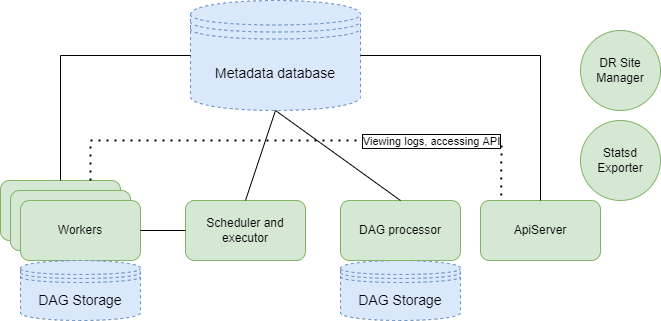

The diagram above was exported from draw.io. Its source (the exported page's mxGraphModel, read from the mxfile embedded in the PNG):
<mxGraphModel dx="989" dy="689" grid="1" gridSize="10" guides="1" tooltips="1" connect="1" arrows="1" fold="1" page="1" pageScale="1" pageWidth="850" pageHeight="1100" math="0" shadow="0">
  <root>
    <mxCell id="0" />
    <mxCell id="1" parent="0" />
    <mxCell id="0DJ7ba1NbGqYw8WkCLEo-1" value="Scheduler and executor" style="rounded=1;whiteSpace=wrap;html=1;fillColor=#d5e8d4;strokeColor=#82b366;" parent="1" vertex="1">
      <mxGeometry x="335" y="280" width="120" height="60" as="geometry" />
    </mxCell>
    <mxCell id="0DJ7ba1NbGqYw8WkCLEo-3" value="ApiServer" style="rounded=1;whiteSpace=wrap;html=1;fillColor=#d5e8d4;strokeColor=#82b366;" parent="1" vertex="1">
      <mxGeometry x="630" y="280" width="120" height="60" as="geometry" />
    </mxCell>
    <mxCell id="0DJ7ba1NbGqYw8WkCLEo-4" value="" style="rounded=1;whiteSpace=wrap;html=1;fillColor=#d5e8d4;strokeColor=#82b366;" parent="1" vertex="1">
      <mxGeometry x="150" y="260" width="120" height="60" as="geometry" />
    </mxCell>
    <mxCell id="0DJ7ba1NbGqYw8WkCLEo-7" value="" style="rounded=1;whiteSpace=wrap;html=1;fillColor=#d5e8d4;strokeColor=#82b366;" parent="1" vertex="1">
      <mxGeometry x="160" y="270" width="120" height="60" as="geometry" />
    </mxCell>
    <mxCell id="0DJ7ba1NbGqYw8WkCLEo-8" value="Workers" style="rounded=1;whiteSpace=wrap;html=1;fillColor=#d5e8d4;strokeColor=#82b366;" parent="1" vertex="1">
      <mxGeometry x="170" y="280" width="120" height="60" as="geometry" />
    </mxCell>
    <mxCell id="0DJ7ba1NbGqYw8WkCLEo-9" value="Metadata database" style="shape=datastore;whiteSpace=wrap;html=1;shadow=0;dashed=1;fontSize=14;fillColor=#dae8fc;strokeColor=#6c8ebf;" parent="1" vertex="1">
      <mxGeometry x="340" y="80" width="170" height="110" as="geometry" />
    </mxCell>
    <mxCell id="0DJ7ba1NbGqYw8WkCLEo-10" value="DAG Storage" style="shape=datastore;whiteSpace=wrap;html=1;shadow=0;dashed=1;fontSize=14;fillColor=#dae8fc;strokeColor=#6c8ebf;" parent="1" vertex="1">
      <mxGeometry x="170" y="340" width="120" height="60" as="geometry" />
    </mxCell>
    <mxCell id="0DJ7ba1NbGqYw8WkCLEo-11" value="DAG Storage" style="shape=datastore;whiteSpace=wrap;html=1;shadow=0;dashed=1;fontSize=14;fillColor=#dae8fc;strokeColor=#6c8ebf;" parent="1" vertex="1">
      <mxGeometry x="490" y="340" width="120" height="60" as="geometry" />
    </mxCell>
    <mxCell id="0DJ7ba1NbGqYw8WkCLEo-13" value="" style="endArrow=none;html=1;rounded=0;exitX=1;exitY=0.5;exitDx=0;exitDy=0;entryX=0;entryY=0.5;entryDx=0;entryDy=0;" parent="1" source="0DJ7ba1NbGqYw8WkCLEo-8" target="0DJ7ba1NbGqYw8WkCLEo-1" edge="1">
      <mxGeometry width="50" height="50" relative="1" as="geometry">
        <mxPoint x="370" y="380" as="sourcePoint" />
        <mxPoint x="420" y="330" as="targetPoint" />
      </mxGeometry>
    </mxCell>
    <mxCell id="0DJ7ba1NbGqYw8WkCLEo-14" value="" style="endArrow=none;html=1;rounded=0;exitX=0.5;exitY=1;exitDx=0;exitDy=0;entryX=0.5;entryY=0;entryDx=0;entryDy=0;" parent="1" source="0DJ7ba1NbGqYw8WkCLEo-9" target="0DJ7ba1NbGqYw8WkCLEo-1" edge="1">
      <mxGeometry width="50" height="50" relative="1" as="geometry">
        <mxPoint x="400" y="380" as="sourcePoint" />
        <mxPoint x="450" y="330" as="targetPoint" />
      </mxGeometry>
    </mxCell>
    <mxCell id="0DJ7ba1NbGqYw8WkCLEo-15" value="" style="endArrow=none;html=1;rounded=0;exitX=0.5;exitY=0;exitDx=0;exitDy=0;entryX=1;entryY=0.5;entryDx=0;entryDy=0;" parent="1" source="0DJ7ba1NbGqYw8WkCLEo-3" target="0DJ7ba1NbGqYw8WkCLEo-9" edge="1">
      <mxGeometry width="50" height="50" relative="1" as="geometry">
        <mxPoint x="400" y="380" as="sourcePoint" />
        <mxPoint x="450" y="330" as="targetPoint" />
        <Array as="points">
          <mxPoint x="690" y="135" />
        </Array>
      </mxGeometry>
    </mxCell>
    <mxCell id="0DJ7ba1NbGqYw8WkCLEo-16" value="" style="endArrow=none;html=1;rounded=0;exitX=0;exitY=0.5;exitDx=0;exitDy=0;entryX=0.5;entryY=0;entryDx=0;entryDy=0;" parent="1" source="0DJ7ba1NbGqYw8WkCLEo-9" target="0DJ7ba1NbGqYw8WkCLEo-4" edge="1">
      <mxGeometry width="50" height="50" relative="1" as="geometry">
        <mxPoint x="400" y="280" as="sourcePoint" />
        <mxPoint x="450" y="230" as="targetPoint" />
        <Array as="points">
          <mxPoint x="210" y="135" />
        </Array>
      </mxGeometry>
    </mxCell>
    <mxCell id="0DJ7ba1NbGqYw8WkCLEo-17" value="DR Site Manager" style="ellipse;whiteSpace=wrap;html=1;aspect=fixed;fillColor=#d5e8d4;strokeColor=#82b366;" parent="1" vertex="1">
      <mxGeometry x="730" y="110" width="80" height="80" as="geometry" />
    </mxCell>
    <mxCell id="0DJ7ba1NbGqYw8WkCLEo-18" value="Statsd Exporter" style="ellipse;whiteSpace=wrap;html=1;aspect=fixed;fillColor=#d5e8d4;strokeColor=#82b366;" parent="1" vertex="1">
      <mxGeometry x="730" y="200" width="80" height="80" as="geometry" />
    </mxCell>
    <mxCell id="0DJ7ba1NbGqYw8WkCLEo-19" value="" style="endArrow=none;dashed=1;html=1;dashPattern=1 3;strokeWidth=2;rounded=0;exitX=0.75;exitY=0;exitDx=0;exitDy=0;entryX=0.172;entryY=-0.04;entryDx=0;entryDy=0;entryPerimeter=0;" parent="1" source="0DJ7ba1NbGqYw8WkCLEo-4" target="0DJ7ba1NbGqYw8WkCLEo-3" edge="1">
      <mxGeometry width="50" height="50" relative="1" as="geometry">
        <mxPoint x="400" y="270" as="sourcePoint" />
        <mxPoint x="450" y="220" as="targetPoint" />
        <Array as="points">
          <mxPoint x="240" y="220" />
          <mxPoint x="651" y="220" />
        </Array>
      </mxGeometry>
    </mxCell>
    <mxCell id="0DJ7ba1NbGqYw8WkCLEo-20" value="Viewing logs, accessing API" style="edgeLabel;html=1;align=center;verticalAlign=middle;resizable=0;points=[];labelBorderColor=default;" parent="0DJ7ba1NbGqYw8WkCLEo-19" vertex="1" connectable="0">
      <mxGeometry x="-0.3001" y="3" relative="1" as="geometry">
        <mxPoint x="202" y="3" as="offset" />
      </mxGeometry>
    </mxCell>
    <mxCell id="BS4KNsKcDtrCALD7j-2N-1" value="DAG processor" style="rounded=1;whiteSpace=wrap;html=1;fillColor=#d5e8d4;strokeColor=#82b366;" parent="1" vertex="1">
      <mxGeometry x="490" y="280" width="120" height="60" as="geometry" />
    </mxCell>
    <mxCell id="BS4KNsKcDtrCALD7j-2N-2" value="" style="endArrow=none;html=1;rounded=0;entryX=0.5;entryY=0;entryDx=0;entryDy=0;exitX=0.5;exitY=1;exitDx=0;exitDy=0;" parent="1" source="0DJ7ba1NbGqYw8WkCLEo-9" target="BS4KNsKcDtrCALD7j-2N-1" edge="1">
      <mxGeometry width="50" height="50" relative="1" as="geometry">
        <mxPoint x="400" y="390" as="sourcePoint" />
        <mxPoint x="450" y="340" as="targetPoint" />
      </mxGeometry>
    </mxCell>
  </root>
</mxGraphModel>